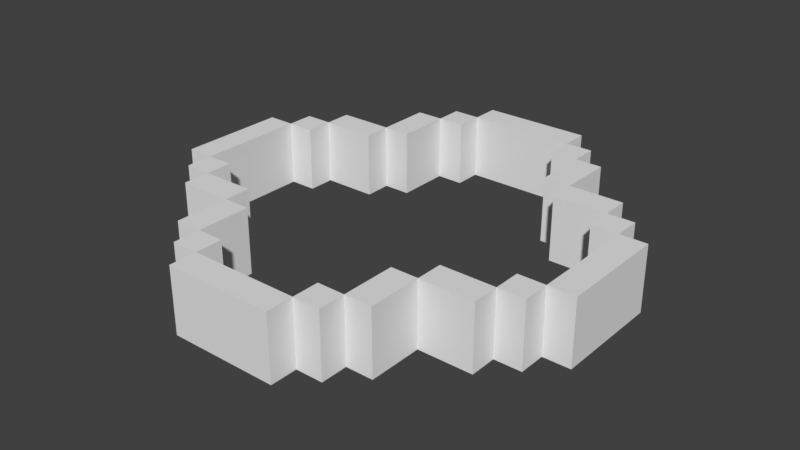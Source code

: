 # Source: SM_Shield0.blend  (saved by Blender 2.77.0; exported with 4.5.12 LTS)
import bpy
from mathutils import Matrix  # noqa: F401  (used for matrix-valued properties, if any)

bpy.ops.wm.read_factory_settings(use_empty=True)
scene = bpy.context.scene
scene.name = 'Scene'

# ---- collections
col_collection_1 = bpy.data.collections.new('Collection 1'); scene.collection.children.link(col_collection_1)

# ---- images (referenced by path relative to the original .blend; pixels are not part of the script)
import os
ASSET_DIR = os.environ.get("B2B_ASSET_DIR", "")  # directory of the original .blend (textures are referenced by path, not embedded)
HERE = os.path.dirname(os.path.abspath(__file__))  # packed textures are extracted next to this script under _unpacked/

def load_image(name, relpath, width, height, colorspace="sRGB"):
    """Load a texture the original file referenced (path relative to the .blend, or extracted next to this script)."""
    p = next((c for c in (os.path.join(HERE, relpath), os.path.join(ASSET_DIR, relpath)) if relpath and os.path.exists(c)), "")
    if p:
        img = bpy.data.images.load(p, check_existing=True)
        img.name = name
    else:  # same state as the original file: an image datablock whose file is absent (Cycles renders it pink)
        img = bpy.data.images.new(name, width, height)
        img.source = "FILE"
        img.filepath = "//" + (relpath or name)
    img.colorspace_settings.name = colorspace
    return img
img_t_shield_png_001 = load_image('T_Shield.png.001', 'Textures/T_Shield.png', 1024, 1024, 'sRGB')

# ---- materials (node trees are filled in below, after node groups)
mat_m_shield = bpy.data.materials.new('M_Shield')
mat_m_shield.alpha_threshold = 0.0
mat_m_shield.roughness = 0.5
mat_m_shield.line_color = (0.0, 0.0, 0.0, 1.0)

# ---- material node trees
mat_m_shield.use_nodes = True; mat_m_shield.node_tree.nodes.clear()
_N = mat_m_shield.node_tree.nodes; _L = mat_m_shield.node_tree.links
n0 = _N.new('ShaderNodeOutputMaterial'); n0.name = 'Material Output'; n0.location = (300, 300)
n1 = _N.new('ShaderNodeBsdfDiffuse'); n1.name = 'Diffuse BSDF'; n1.location = (128, 314)
n2 = _N.new('ShaderNodeTexImage'); n2.name = 'Image Texture'; n2.location = (-21, 357)
n2.width = 140
n2.image = img_t_shield_png_001
_L.new(n1.outputs[0], n0.inputs[0])
n0.is_active_output = True

# ---- world
world_world = bpy.data.worlds.new('World'); scene.world = world_world
world_world.color = (0.05088, 0.05088, 0.05088)
world_world.use_sun_shadow = False
world_world.sun_shadow_jitter_overblur = 0.0
world_world.cycles.sampling_method = 'MANUAL'

# ---- meshes
me_cube = bpy.data.meshes.new('Cube')
me_cube.from_pydata([(-0.5, 0.5, -2.4), (0.5, -0.5, -2.4), (0.5, 0.5, -2.4), (-0.5, -0.5, -2.4), (-0.375, -0.875, 2.4), (-0.875, -0.375, 2.4), (-1.0, -0.25, -2.4), (0.25, -1.0, -2.4), (0.25, 1.0, -2.4), (1.0, 0.25, -2.4), (0.375, 0.875, 2.4), (1.0, -0.25, -2.4), (-0.25, 1.0, -2.4), (-0.25, -1.0, -2.4), (-1.0, 0.25, -2.4), (-0.5, 0.75, -2.4), (-0.75, 0.5, -2.4), (0.5, -0.75, -2.4), (0.875, 0.375, 2.4), (0.75, -0.5, -2.4), (0.875, -0.375, 2.4), (0.5, 0.75, -2.4), (0.75, 0.5, -2.4), (-0.5, -0.75, -2.4), (-0.875, 0.375, 2.4), (-0.75, -0.5, -2.4), (-0.75, -0.25, -2.4), (0.375, -0.875, 2.4), (-0.25, -0.75, -2.4), (0.25, 0.75, -2.4), (0.75, 0.25, -2.4), (0.75, -0.25, -2.4), (-0.75, 0.25, -2.4), (0.25, -0.75, -2.4), (-0.25, 0.75, -2.4), (-0.375, 0.875, 2.4), (0.25, -0.75, 2.4), (0.75, -0.25, 2.4), (-0.375, -0.5, 2.4), (0.5, 0.375, 2.4), (-0.375, 0.5, 2.4), (-0.5, 0.375, 2.4), (0.5, -0.375, -2.4), (0.375, -0.5, -2.4), (-0.75, 0.5, 2.4), (0.375, 0.5, -2.4), (-0.5, -0.375, -2.4), (-0.5, 0.75, 2.4), (0.25, 1.0, 2.4), (-1.0, -0.25, 2.4), (-0.375, 0.75, 2.4), (-0.25, 0.75, 2.4), (-0.25, 0.875, 2.4), (0.375, -0.75, 2.4), (-0.5, 0.375, -2.4), (-0.375, 0.5, -2.4), (0.25, -1.0, 2.4), (0.25, -0.875, 2.4), (0.5, 0.375, -2.4), (-0.875, 0.25, 2.4), (-0.75, 0.25, 2.4), (-0.375, -0.5, -2.4), (-0.75, -0.375, -2.4), (-0.75, 0.375, 2.4), (0.875, -0.25, 2.4), (-0.875, -0.25, -2.4), (0.75, -0.375, 2.4), (1.0, 0.25, 2.4), (0.875, 0.25, 2.4), (0.75, 0.25, 2.4), (-0.25, -0.875, -2.4), (0.75, 0.375, 2.4), (0.5, 0.75, 2.4), (-0.375, -0.75, -2.4), (0.375, 0.75, 2.4), (0.25, 0.875, -2.4), (0.375, 0.75, -2.4), (0.25, 0.75, 2.4), (0.25, 0.875, 2.4), (0.75, 0.375, -2.4), (0.875, 0.25, -2.4), (-0.25, -0.75, 2.4), (-0.375, -0.75, 2.4), (-0.25, -0.875, 2.4), (-0.75, -0.25, 2.4), (-0.875, -0.25, 2.4), (0.75, -0.375, -2.4), (-0.75, -0.5, 2.4), (0.875, -0.25, -2.4), (-0.75, -0.375, 2.4), (-0.5, -0.75, 2.4), (-0.75, 0.375, -2.4), (-0.875, 0.25, -2.4), (0.25, -0.875, -2.4), (0.75, 0.5, 2.4), (0.375, -0.75, -2.4), (0.75, -0.5, 2.4), (0.5, -0.75, 2.4), (-1.0, 0.25, 2.4), (-0.25, 0.875, -2.4), (-0.375, 0.75, -2.4), (-0.25, -1.0, 2.4), (-0.25, 1.0, 2.4), (1.0, -0.25, 2.4), (-0.375, 0.875, -2.4), (-0.5, -0.5, 2.4), (-0.5, -0.375, 2.4), (0.375, 0.5, 2.4), (0.5, 0.5, 2.4), (0.375, -0.875, -2.4), (-0.875, 0.375, -2.4), (0.375, -0.5, 2.4), (0.5, -0.5, 2.4), (0.875, -0.375, -2.4), (0.5, -0.375, 2.4), (-0.5, 0.5, 2.4), (0.875, 0.375, -2.4), (0.375, 0.875, -2.4), (-0.875, -0.375, -2.4), (-0.375, -0.875, -2.4)], [], [(99, 104, 35, 52), (19, 86, 66, 96), (55, 100, 50, 40), (74, 107, 108, 72), (89, 87, 105, 106), (70, 28, 81, 83), (0, 55, 40, 115), (15, 0, 115, 47), (73, 119, 4, 82), (76, 117, 10, 74), (113, 88, 64, 20), (95, 53, 111, 43), (1, 19, 96, 112), (95, 17, 97, 53), (116, 79, 71, 18), (104, 100, 50, 35), (54, 0, 115, 41), (79, 71, 39, 58), (80, 116, 18, 68), (9, 80, 68, 67), (100, 15, 47, 50), (6, 65, 85, 49), (79, 30, 69, 71), (7, 93, 57, 56), (92, 32, 60, 59), (88, 31, 37, 64), (9, 67, 103, 11), (3, 23, 90, 105), (46, 62, 89, 106), (12, 99, 52, 102), (115, 44, 63, 41), (31, 86, 66, 37), (118, 62, 89, 5), (99, 75, 78, 52), (93, 70, 83, 57), (22, 2, 108, 94), (114, 112, 96, 66), (62, 26, 84, 89), (25, 3, 105, 87), (21, 76, 74, 72), (91, 110, 24, 63), (65, 118, 5, 85), (75, 29, 77, 78), (30, 80, 68, 69), (32, 91, 63, 60), (17, 1, 112, 97), (57, 83, 101, 56), (110, 92, 59, 24), (28, 73, 82, 81), (79, 22, 94, 71), (102, 52, 78, 48), (93, 109, 27, 57), (3, 46, 106, 105), (109, 95, 53, 27), (111, 53, 97, 112), (61, 3, 105, 38), (81, 82, 4, 83), (84, 85, 5, 89), (98, 49, 85, 59), (105, 90, 82, 38), (2, 21, 72, 108), (73, 61, 38, 82), (54, 41, 63, 91), (47, 115, 40, 50), (29, 76, 74, 77), (100, 34, 51, 50), (26, 65, 85, 84), (75, 8, 48, 78), (1, 43, 111, 112), (34, 99, 52, 51), (23, 73, 82, 90), (88, 64, 68, 80), (42, 1, 112, 114), (95, 33, 36, 53), (62, 25, 87, 89), (94, 108, 39, 71), (14, 6, 49, 98), (33, 93, 57, 36), (68, 64, 103, 67), (0, 16, 44, 115), (64, 37, 66, 20), (65, 92, 59, 85), (13, 7, 56, 101), (63, 24, 59, 60), (53, 36, 57, 27), (2, 58, 39, 108), (92, 14, 98, 59), (8, 12, 102, 48), (117, 75, 78, 10), (119, 70, 83, 4), (52, 35, 50, 51), (45, 107, 74, 76), (18, 71, 69, 68), (10, 78, 77, 74), (16, 91, 63, 44), (70, 13, 101, 83), (86, 113, 20, 66), (45, 2, 108, 107), (88, 11, 103, 64), (86, 42, 114, 66)])
_uv = me_cube.uv_layers.new(name='UVMap')
_uv.uv.foreach_set('vector', [0.6487, 0.8389, 0.6357, 0.8389, 0.6357, 0.1418, 0.6487, 0.1418, 0.7192, 0.1859, 0.7321, 0.1859, 0.7321, 0.8829, 0.7192, 0.8829, 0.7513, 0.1088, 0.7772, 0.1088, 0.7772, 0.8058, 0.7513, 0.8058, 0.2297, 0.1848, 0.2297, 0.3719, 0.08599, 0.3719, 0.08599, 0.1848, 0.3963, 0.3719, 0.2527, 0.3719, 0.2527, 0.1848, 0.3963, 0.1848, 0.6805, 0.1155, 0.6934, 0.1155, 0.6934, 0.8126, 0.6805, 0.8126, 0.8053, 0.797, 0.7923, 0.797, 0.7923, 0.09991, 0.8053, 0.09991, 0.6918, 0.1207, 0.7177, 0.1207, 0.7177, 0.8178, 0.6918, 0.8178, 0.7239, 0.8389, 0.7109, 0.8389, 0.7109, 0.1418, 0.7239, 0.1418, 0.7793, 0.1859, 0.7923, 0.1859, 0.7923, 0.8829, 0.7793, 0.8829, 0.7342, 0.1859, 0.7472, 0.1859, 0.7472, 0.8829, 0.7342, 0.8829, 0.6673, 0.8058, 0.6673, 0.1088, 0.6932, 0.1088, 0.6932, 0.8058, 0.8893, 0.8058, 0.8633, 0.8058, 0.8633, 0.1088, 0.8893, 0.1088, 0.7581, 0.797, 0.7452, 0.797, 0.7452, 0.09991, 0.7581, 0.09991, 0.7758, 0.8178, 0.7629, 0.8178, 0.7629, 0.1207, 0.7758, 0.1207, 0.6032, 0.8126, 0.5902, 0.8126, 0.5902, 0.1155, 0.6032, 0.1155, 0.6504, 0.1155, 0.6634, 0.1155, 0.6634, 0.8126, 0.6504, 0.8126, 0.8353, 0.8058, 0.8353, 0.1088, 0.8613, 0.1088, 0.8613, 0.8058, 0.7041, 0.1859, 0.7171, 0.1859, 0.7171, 0.8829, 0.7041, 0.8829, 0.836, 0.8178, 0.823, 0.8178, 0.823, 0.1207, 0.836, 0.1207, 0.7909, 0.8178, 0.7779, 0.8178, 0.7779, 0.1207, 0.7909, 0.1207, 0.7431, 0.797, 0.7301, 0.797, 0.7301, 0.09991, 0.7431, 0.09991, 0.6483, 0.8126, 0.6353, 0.8126, 0.6353, 0.1155, 0.6483, 0.1155, 0.7259, 0.1418, 0.7389, 0.1418, 0.7389, 0.8389, 0.7259, 0.8389, 0.7882, 0.797, 0.7752, 0.797, 0.7752, 0.09991, 0.7882, 0.09991, 0.851, 0.8178, 0.8381, 0.8178, 0.8381, 0.1207, 0.851, 0.1207, 0.8029, 0.1283, 0.8029, 0.8254, 0.751, 0.8254, 0.751, 0.1283, 0.7492, 0.8058, 0.7233, 0.8058, 0.7233, 0.1088, 0.7492, 0.1088, 0.7693, 0.7902, 0.7434, 0.7902, 0.7434, 0.09313, 0.7693, 0.09313, 0.7395, 0.0953, 0.7525, 0.0953, 0.7525, 0.7924, 0.7395, 0.7924, 0.3211, 0.5415, 0.3211, 0.7287, 0.1774, 0.7287, 0.1774, 0.5415, 0.784, 0.8389, 0.7711, 0.8389, 0.7711, 0.1418, 0.784, 0.1418, 0.8354, 0.797, 0.8224, 0.797, 0.8224, 0.09991, 0.8354, 0.09991, 0.6874, 0.7902, 0.6355, 0.7902, 0.6355, 0.09313, 0.6874, 0.09313, 0.695, 0.8254, 0.6432, 0.8254, 0.6432, 0.1283, 0.695, 0.1283, 0.6358, 0.1207, 0.6617, 0.1207, 0.6617, 0.8178, 0.6358, 0.8178, 0.2297, 0.5741, 0.08599, 0.5741, 0.08599, 0.3869, 0.2297, 0.3869, 0.7492, 0.1859, 0.7622, 0.1859, 0.7622, 0.8829, 0.7492, 0.8829, 0.6897, 0.8178, 0.6638, 0.8178, 0.6638, 0.1207, 0.6897, 0.1207, 0.6336, 0.8389, 0.6207, 0.8389, 0.6207, 0.1418, 0.6336, 0.1418, 0.7608, 0.8178, 0.7478, 0.8178, 0.7478, 0.1207, 0.7608, 0.1207, 0.6333, 0.8126, 0.6203, 0.8126, 0.6203, 0.1155, 0.6333, 0.1155, 0.7088, 0.8389, 0.6959, 0.8389, 0.6959, 0.1418, 0.7088, 0.1418, 0.8374, 0.8829, 0.8244, 0.8829, 0.8244, 0.1859, 0.8374, 0.1859, 0.7643, 0.1859, 0.7772, 0.1859, 0.7772, 0.8829, 0.7643, 0.8829, 0.7793, 0.1088, 0.8052, 0.1088, 0.8052, 0.8058, 0.7793, 0.8058, 0.3048, 0.1566, 0.3048, 0.5309, 0.1611, 0.5309, 0.1611, 0.1566, 0.6182, 0.8126, 0.6053, 0.8126, 0.6053, 0.1155, 0.6182, 0.1155, 0.6787, 0.8389, 0.6658, 0.8389, 0.6658, 0.1418, 0.6787, 0.1418, 0.6654, 0.1155, 0.6784, 0.1155, 0.6784, 0.8126, 0.6654, 0.8126, 0.2296, 0.5265, 0.0859, 0.5265, 0.0859, 0.1522, 0.2296, 0.1522, 0.6576, 0.7924, 0.6446, 0.7924, 0.6446, 0.0953, 0.6576, 0.0953, 0.6955, 0.1155, 0.7085, 0.1155, 0.7085, 0.8126, 0.6955, 0.8126, 0.8094, 0.1859, 0.8224, 0.1859, 0.8224, 0.8829, 0.8094, 0.8829, 0.0859, 0.7287, 0.0859, 0.5415, 0.2296, 0.5415, 0.2296, 0.7287, 0.8059, 0.8178, 0.7929, 0.8178, 0.7929, 0.1207, 0.8059, 0.1207, 0.3211, 0.7437, 0.3211, 0.8372, 0.1774, 0.8372, 0.1774, 0.7437, 0.2527, 0.6976, 0.2527, 0.604, 0.3963, 0.604, 0.3963, 0.6976, 0.3211, 0.1522, 0.3211, 0.5265, 0.1774, 0.5265, 0.1774, 0.1522, 0.3048, 0.5459, 0.3048, 0.733, 0.1611, 0.733, 0.1611, 0.5459, 0.6953, 0.1088, 0.7212, 0.1088, 0.7212, 0.8058, 0.6953, 0.8058, 0.8073, 0.1088, 0.8332, 0.1088, 0.8332, 0.8058, 0.8073, 0.8058, 0.7457, 0.1207, 0.7457, 0.8178, 0.7198, 0.8178, 0.7198, 0.1207, 0.2297, 0.589, 0.2297, 0.7762, 0.08599, 0.7762, 0.08599, 0.589, 0.8504, 0.797, 0.8375, 0.797, 0.8375, 0.09991, 0.8504, 0.09991, 0.6726, 0.7924, 0.6597, 0.7924, 0.6597, 0.0953, 0.6726, 0.0953, 0.6186, 0.8389, 0.6056, 0.8389, 0.6056, 0.1418, 0.6186, 0.1418, 0.5752, 0.1155, 0.5881, 0.1155, 0.5881, 0.8126, 0.5752, 0.8126, 0.821, 0.8178, 0.808, 0.8178, 0.808, 0.1207, 0.821, 0.1207, 0.7944, 0.1859, 0.8073, 0.1859, 0.8073, 0.8829, 0.7944, 0.8829, 0.7375, 0.7924, 0.7245, 0.7924, 0.7245, 0.0953, 0.7375, 0.0953, 0.6971, 0.8254, 0.6971, 0.1283, 0.749, 0.1283, 0.749, 0.8254, 0.769, 0.8389, 0.756, 0.8389, 0.756, 0.1418, 0.769, 0.1418, 0.6637, 0.8389, 0.6507, 0.8389, 0.6507, 0.1418, 0.6637, 0.1418, 0.7991, 0.8389, 0.7861, 0.8389, 0.7861, 0.1418, 0.7991, 0.1418, 0.3962, 0.5415, 0.3962, 0.7287, 0.2526, 0.7287, 0.2526, 0.5415, 0.8568, 0.8254, 0.805, 0.8254, 0.805, 0.1283, 0.8568, 0.1283, 0.754, 0.8389, 0.741, 0.8389, 0.741, 0.1418, 0.754, 0.1418, 0.3962, 0.1522, 0.3962, 0.5265, 0.2526, 0.5265, 0.2526, 0.1522, 0.6078, 0.1207, 0.6337, 0.1207, 0.6337, 0.8178, 0.6078, 0.8178, 0.3963, 0.4955, 0.3963, 0.589, 0.2527, 0.589, 0.2527, 0.4955, 0.8589, 0.1283, 0.9108, 0.1283, 0.9108, 0.8254, 0.8589, 0.8254, 0.7413, 0.7902, 0.6895, 0.7902, 0.6895, 0.09313, 0.7413, 0.09313, 0.3048, 0.748, 0.3048, 0.8416, 0.1611, 0.8416, 0.1611, 0.748, 0.2296, 0.7437, 0.2296, 0.8372, 0.0859, 0.8372, 0.0859, 0.7437, 0.6814, 0.0953, 0.6944, 0.0953, 0.6944, 0.7924, 0.6814, 0.7924, 0.6938, 0.8389, 0.6808, 0.8389, 0.6808, 0.1418, 0.6938, 0.1418, 0.6411, 0.8254, 0.5892, 0.8254, 0.5892, 0.1283, 0.6411, 0.1283, 0.8525, 0.09991, 0.8655, 0.09991, 0.8655, 0.797, 0.8525, 0.797, 0.7784, 0.7924, 0.7655, 0.7924, 0.7655, 0.0953, 0.7784, 0.0953, 0.2527, 0.7126, 0.3963, 0.7126, 0.3963, 0.8062, 0.2527, 0.8062, 0.7994, 0.7902, 0.7994, 0.09313, 0.8254, 0.09313, 0.8254, 0.7902, 0.2527, 0.4805, 0.2527, 0.3869, 0.3963, 0.3869, 0.3963, 0.4805, 0.3962, 0.7437, 0.3962, 0.8372, 0.2526, 0.8372, 0.2526, 0.7437, 0.702, 0.8829, 0.6891, 0.8829, 0.6891, 0.1859, 0.702, 0.1859, 0.8661, 0.8178, 0.8531, 0.8178, 0.8531, 0.1207, 0.8661, 0.1207, 0.7732, 0.797, 0.7602, 0.797, 0.7602, 0.09991, 0.7732, 0.09991, 0.8204, 0.797, 0.8074, 0.797, 0.8074, 0.09991, 0.8204, 0.09991, 0.7224, 0.7924, 0.7095, 0.7924, 0.7095, 0.0953, 0.7224, 0.0953, 0.7973, 0.7902, 0.7714, 0.7902, 0.7714, 0.09313, 0.7973, 0.09313])
me_cube.materials.append(mat_m_shield)
me_cube.use_remesh_preserve_volume = False
me_cube.use_remesh_preserve_attributes = False
me_cube.use_mirror_vertex_groups = False
me_cube.update()

# ---- objects
ob_cube = bpy.data.objects.new('Cube', me_cube)

# ---- transforms, parenting, visibility, modifiers, constraints
ob_cube.location = (0.0, 0.0, 0.0)
ob_cube.scale = (0.5, 0.5, 0.03125)
ob_cube.lock_rotations_4d = False
ob_cube.empty_display_type = 'ARROWS'
ob_cube.lineart.crease_threshold = 0.0

# ---- collection membership
col_collection_1.objects.link(ob_cube)

# ---- scene / render settings (as saved in the file)
scene.frame_start = 1; scene.frame_end = 250; scene.frame_set(1)
scene.render.engine = 'CYCLES'
scene.render.resolution_percentage = 50
scene.render.dither_intensity = 0.0
scene.cycles.use_denoising = False
scene.cycles.samples = 128
scene.cycles.sampling_pattern = 'TABULATED_SOBOL'
scene.cycles.light_sampling_threshold = 0.0
scene.cycles.use_adaptive_sampling = False
scene.cycles.use_light_tree = False
scene.cycles.blur_glossy = 0.0
scene.cycles.sample_clamp_indirect = 0.0
scene.view_settings.view_transform = 'Standard'
bpy.context.view_layer.update()

# ---- added for rendering (the .blend has no active camera and no usable light): camera, sun
cam_auto = bpy.data.cameras.new('AutoCamera')
cam_auto.lens = 50.0
cam_auto.sensor_width = 36.0
cam_auto.clip_end = 1000.0
ob_auto_camera = bpy.data.objects.new('AutoCamera', cam_auto)
scene.collection.objects.link(ob_auto_camera)
ob_auto_camera.location = (1.3158, -1.57897, 1.05264)
ob_auto_camera.rotation_euler = (1.09748, -7.21219e-08, 0.694738)
scene.camera = ob_auto_camera
light_auto_sun = bpy.data.lights.new('AutoSun', 'SUN')
light_auto_sun.energy = 3.0
light_auto_sun.angle = 0.0523599
ob_auto_sun = bpy.data.objects.new('AutoSun', light_auto_sun)
scene.collection.objects.link(ob_auto_sun)
ob_auto_sun.rotation_euler = (0.872665, 0.174533, 0.523599)
bpy.context.view_layer.update()

